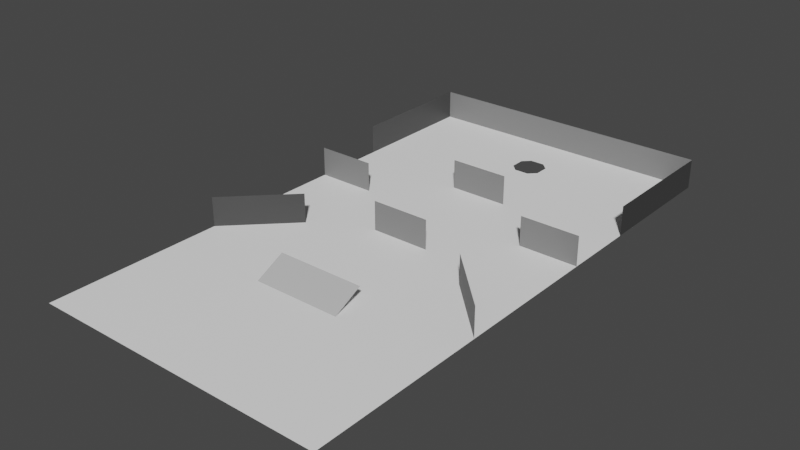 # Source: level_14.blend  (saved by Blender 3.1.7; exported with 4.5.12 LTS)
import bpy
from mathutils import Matrix  # noqa: F401  (used for matrix-valued properties, if any)

bpy.ops.wm.read_factory_settings(use_empty=True)
scene = bpy.context.scene
scene.name = 'Scene'

# ---- collections
col_collection = bpy.data.collections.new('Collection'); scene.collection.children.link(col_collection)

# ---- materials (node trees are filled in below, after node groups)
mat_m0 = bpy.data.materials.new('M0')
mat_m0.use_transparent_shadow = False
mat_m1 = bpy.data.materials.new('M1')
mat_m1.use_transparent_shadow = False
mat_m2 = bpy.data.materials.new('M2')
mat_m2.use_transparent_shadow = False
mat_m3 = bpy.data.materials.new('M3')
mat_m3.use_transparent_shadow = False
mat_m4 = bpy.data.materials.new('M4')
mat_m4.use_transparent_shadow = False

# ---- material node trees
mat_m0.use_nodes = True; mat_m0.node_tree.nodes.clear()
_N = mat_m0.node_tree.nodes; _L = mat_m0.node_tree.links
n0 = _N.new('ShaderNodeBsdfPrincipled'); n0.name = 'Principled BSDF'; n0.location = (10, 300)
n0.distribution = 'GGX'
n0.subsurface_method = 'RANDOM_WALK_SKIN'
n0.inputs[0].default_value = (0.0, 0.0, 0.0, 1.0)
n0.inputs[3].default_value = 1.45
n0.inputs[27].default_value = (0.0, 0.0, 0.0, 1.0)
n0.inputs[28].default_value = 1.0
n1 = _N.new('ShaderNodeOutputMaterial'); n1.name = 'Material Output'; n1.location = (300, 300)
_L.new(n0.outputs[0], n1.inputs[0])
n1.is_active_output = True
mat_m1.use_nodes = True; mat_m1.node_tree.nodes.clear()
_N = mat_m1.node_tree.nodes; _L = mat_m1.node_tree.links
n0 = _N.new('ShaderNodeBsdfPrincipled'); n0.name = 'Principled BSDF'; n0.location = (10, 300)
n0.distribution = 'GGX'
n0.subsurface_method = 'RANDOM_WALK_SKIN'
n0.inputs[0].default_value = (0.05127, 0.05127, 0.05127, 1.0)
n0.inputs[3].default_value = 1.45
n0.inputs[27].default_value = (0.0, 0.0, 0.0, 1.0)
n0.inputs[28].default_value = 1.0
n1 = _N.new('ShaderNodeOutputMaterial'); n1.name = 'Material Output'; n1.location = (300, 300)
_L.new(n0.outputs[0], n1.inputs[0])
n1.is_active_output = True
mat_m2.use_nodes = True; mat_m2.node_tree.nodes.clear()
_N = mat_m2.node_tree.nodes; _L = mat_m2.node_tree.links
n0 = _N.new('ShaderNodeBsdfPrincipled'); n0.name = 'Principled BSDF'; n0.location = (10, 300)
n0.distribution = 'GGX'
n0.subsurface_method = 'RANDOM_WALK_SKIN'
n0.inputs[0].default_value = (0.2159, 0.2159, 0.2159, 1.0)
n0.inputs[3].default_value = 1.45
n0.inputs[27].default_value = (0.0, 0.0, 0.0, 1.0)
n0.inputs[28].default_value = 1.0
n1 = _N.new('ShaderNodeOutputMaterial'); n1.name = 'Material Output'; n1.location = (300, 300)
_L.new(n0.outputs[0], n1.inputs[0])
n1.is_active_output = True
mat_m3.use_nodes = True; mat_m3.node_tree.nodes.clear()
_N = mat_m3.node_tree.nodes; _L = mat_m3.node_tree.links
n0 = _N.new('ShaderNodeBsdfPrincipled'); n0.name = 'Principled BSDF'; n0.location = (10, 300)
n0.distribution = 'GGX'
n0.subsurface_method = 'RANDOM_WALK_SKIN'
n0.inputs[0].default_value = (0.5271, 0.5271, 0.5271, 1.0)
n0.inputs[3].default_value = 1.45
n0.inputs[27].default_value = (0.0, 0.0, 0.0, 1.0)
n0.inputs[28].default_value = 1.0
n1 = _N.new('ShaderNodeOutputMaterial'); n1.name = 'Material Output'; n1.location = (300, 300)
_L.new(n0.outputs[0], n1.inputs[0])
n1.is_active_output = True
mat_m4.use_nodes = True; mat_m4.node_tree.nodes.clear()
_N = mat_m4.node_tree.nodes; _L = mat_m4.node_tree.links
n0 = _N.new('ShaderNodeBsdfPrincipled'); n0.name = 'Principled BSDF'; n0.location = (10, 300)
n0.distribution = 'GGX'
n0.subsurface_method = 'RANDOM_WALK_SKIN'
n0.inputs[0].default_value = (1.0, 1.0, 1.0, 1.0)
n0.inputs[3].default_value = 1.45
n0.inputs[27].default_value = (0.0, 0.0, 0.0, 1.0)
n0.inputs[28].default_value = 1.0
n1 = _N.new('ShaderNodeOutputMaterial'); n1.name = 'Material Output'; n1.location = (300, 300)
_L.new(n0.outputs[0], n1.inputs[0])
n1.is_active_output = True

# ---- world
world_world = bpy.data.worlds.new('World'); scene.world = world_world
world_world.use_nodes = True; world_world.node_tree.nodes.clear()
_N = world_world.node_tree.nodes; _L = world_world.node_tree.links
n0 = _N.new('ShaderNodeOutputWorld'); n0.name = 'World Output'; n0.location = (300, 300)
n1 = _N.new('ShaderNodeBackground'); n1.name = 'Background'; n1.location = (10, 300)
n1.inputs[0].default_value = (0.05088, 0.05088, 0.05088, 1.0)
_L.new(n1.outputs[0], n0.inputs[0])
n0.is_active_output = True
world_world.color = (0.05088, 0.05088, 0.05088)
world_world.use_sun_shadow = False
world_world.sun_shadow_jitter_overblur = 0.0

# ---- meshes
me_plane_001 = bpy.data.meshes.new('Plane.001')
me_plane_001.from_pydata([(4.0, 18.0, 0.0), (-4.0, 18.0, 0.0), (0.5, 13.0, 0.0), (1.0, 13.5, 0.0), (-0.5, 13.0, 0.0), (-1.0, 13.5, 0.0), (1.0, 14.5, 0.0), (0.5, 15.0, 0.0), (-1.0, 14.5, 0.0), (-0.5, 15.0, 0.0), (-10.0, -18.0, 0.0), (4.0, 13.0, 0.0), (-4.0, 13.0, 0.0), (-4.0, 9.0, 0.0), (4.0, 9.0, 0.0), (10.0, 0.0, 0.0), (9.537e-07, -9.0, 0.0), (3.0, -9.0, 0.0), (10.0, 18.0, 0.0), (-3.0, -9.0, 0.0), (-3.0, -7.0, 1.0), (-10.0, 18.0, 0.0), (10.0, -9.0, 0.0), (9.537e-07, 9.0, 0.0), (-10.0, 9.0, 0.0), (-10.0, 0.0, 0.0), (10.0, -18.0, 0.0), (9.537e-07, 0.0, 0.0), (3.0, -7.0, 1.0), (-10.0, -9.0, 0.0), (10.0, 9.0, 0.0), (9.537e-07, -18.0, 0.0), (4.0, 18.0, 2.0), (-4.0, 18.0, 2.0), (10.0, 18.0, 2.0), (-10.0, 18.0, 2.0), (10.0, 9.0, 2.0), (-10.0, 9.0, 2.0), (-6.0, -2.0, 0.0), (-10.0, -6.0, 0.0), (-10.0, -6.0, 2.0), (-6.0, -2.0, 2.0), (10.0, -6.0, 0.0), (6.0, -2.0, 0.0), (6.0, -2.0, 2.0), (10.0, -6.0, 2.0), (2.0, 0.0, 0.0), (2.0, 8.0, 2.0), (-2.0, 0.0, 2.0), (-2.0, 8.0, 0.0), (-2.0, 0.0, 0.0), (-2.0, 8.0, 2.0), (2.0, 8.0, 0.0), (2.0, 0.0, 2.0), (-6.0, 4.0, 2.0), (-10.0, 4.0, 0.0), (-10.0, 4.0, 2.0), (-6.0, 4.0, 0.0), (10.0, 4.0, 2.0), (6.0, 4.0, 0.0), (6.0, 4.0, 2.0), (10.0, 4.0, 0.0)], [], [(9, 8, 5, 4, 12, 1, 0, 11, 2, 3, 6, 7), (31, 10, 29, 16), (11, 12, 13, 14), (14, 0, 18, 30), (13, 1, 21, 24), (26, 31, 16, 22), (20, 19, 17, 28), (27, 25, 24, 23), (15, 27, 23, 30), (22, 16, 27, 15), (16, 29, 25, 27), (18, 0, 32, 34), (21, 1, 33, 35), (0, 1, 33, 32), (30, 18, 34, 36), (37, 24, 21, 35), (40, 39, 38, 41), (44, 43, 42, 45), (48, 50, 46, 53), (51, 49, 52, 47), (56, 55, 57, 54), (60, 59, 61, 58)])
me_plane_001.polygons.foreach_set('material_index', [4, 4, 4, 4, 4, 4, 3, 4, 4, 4, 4, 2, 2, 2, 1, 1, 1, 1, 2, 2, 2, 2])
_uv = me_plane_001.uv_layers.new(name='UVMap')
_uv.uv.foreach_set('vector', [0.0, 0.0, 0.0, 0.0, 0.0, 0.0, 0.0, 0.0, 0.0, 0.0, 0.0, 0.0, 0.0, 0.0, 0.0, 0.0, 0.0, 0.0, 0.0, 0.0, 0.0, 0.0, 0.0, 0.0, 0.0, 0.0, 0.0, 0.0, 0.0, 0.0, 0.0, 0.0, 0.0, 0.0, 0.0, 0.0, 0.0, 0.0, 0.0, 0.0, 0.0, 0.0, 0.0, 0.0, 0.0, 0.0, 0.0, 0.0, 0.0, 0.0, 0.0, 0.0, 0.0, 0.0, 0.0, 0.0, 0.0, 0.0, 0.0, 0.0, 0.0, 0.0, 0.0, 0.0, 0.0, 0.0, 0.0, 0.0, 0.0, 0.0, 0.0, 0.0, 0.0, 0.0, 0.0, 0.0, 0.0, 0.0, 0.0, 0.0, 0.0, 0.0, 0.0, 0.0, 0.0, 0.0, 0.0, 0.0, 0.0, 0.0, 0.0, 0.0, 0.0, 0.0, 0.0, 0.0, 0.0, 0.0, 0.0, 0.0, 0.0, 0.0, 0.0, 0.0, 0.0, 0.0, 0.0, 0.0, 0.0, 0.0, 0.0, 0.0, 0.0, 0.0, 0.0, 0.0, 0.0, 0.0, 0.0, 0.0, 0.0, 0.0, 0.0, 0.0, 0.0, 0.0, 0.0, 0.0, 0.0, 0.0, 0.0, 0.0, 0.0, 0.0, 0.0, 0.0, 0.0, 0.0, 0.0, 0.0, 0.0, 0.0, 0.0, 0.0, 0.0, 0.0, 0.0, 0.0, 0.0, 0.0, 0.0, 0.0, 0.0, 0.0, 0.0, 0.0, 0.0, 0.0, 0.0, 0.0, 0.0, 0.0, 0.0, 0.0, 0.0, 0.0, 0.0, 0.0, 0.0, 0.0, 0.0, 0.0, 0.0, 0.0, 0.0, 0.0, 0.0, 0.0, 0.0, 0.0, 0.0, 0.0, 0.0, 0.0, 0.0, 0.0, 0.0, 0.0, 0.0, 0.0, 0.0, 0.0])
me_plane_001.materials.append(mat_m0)
me_plane_001.materials.append(mat_m1)
me_plane_001.materials.append(mat_m2)
me_plane_001.materials.append(mat_m3)
me_plane_001.materials.append(mat_m4)
me_plane_001.use_remesh_fix_poles = True
me_plane_001.use_remesh_preserve_attributes = False
me_plane_001.update()

# ---- objects
ob_level = bpy.data.objects.new('Level', me_plane_001)

# ---- transforms, parenting, visibility, modifiers, constraints
ob_level.location = (-9.537e-07, 0.0, 0.0)
_m = ob_level.modifiers.new('Triangulate', 'TRIANGULATE')
_m.quad_method = 'BEAUTY'

# ---- collection membership
col_collection.objects.link(ob_level)

# ---- scene / render settings (as saved in the file)
scene.frame_start = 1; scene.frame_end = 250; scene.frame_set(2)
scene.render.engine = 'BLENDER_EEVEE_NEXT'
scene.cycles.sampling_pattern = 'TABULATED_SOBOL'
scene.cycles.use_light_tree = False
scene.view_settings.view_transform = 'Filmic'
bpy.context.view_layer.update()

# ---- added for rendering (the .blend has no active camera and no usable light): camera, sun
cam_auto = bpy.data.cameras.new('AutoCamera')
cam_auto.lens = 50.0
cam_auto.sensor_width = 36.0
cam_auto.clip_end = 1000.0
ob_auto_camera = bpy.data.objects.new('AutoCamera', cam_auto)
scene.collection.objects.link(ob_auto_camera)
ob_auto_camera.location = (38.148, -45.7776, 31.5184)
ob_auto_camera.rotation_euler = (1.09748, -7.21219e-08, 0.694738)
scene.camera = ob_auto_camera
light_auto_sun = bpy.data.lights.new('AutoSun', 'SUN')
light_auto_sun.energy = 3.0
light_auto_sun.angle = 0.0523599
ob_auto_sun = bpy.data.objects.new('AutoSun', light_auto_sun)
scene.collection.objects.link(ob_auto_sun)
ob_auto_sun.rotation_euler = (0.872665, 0.174533, 0.523599)
bpy.context.view_layer.update()
